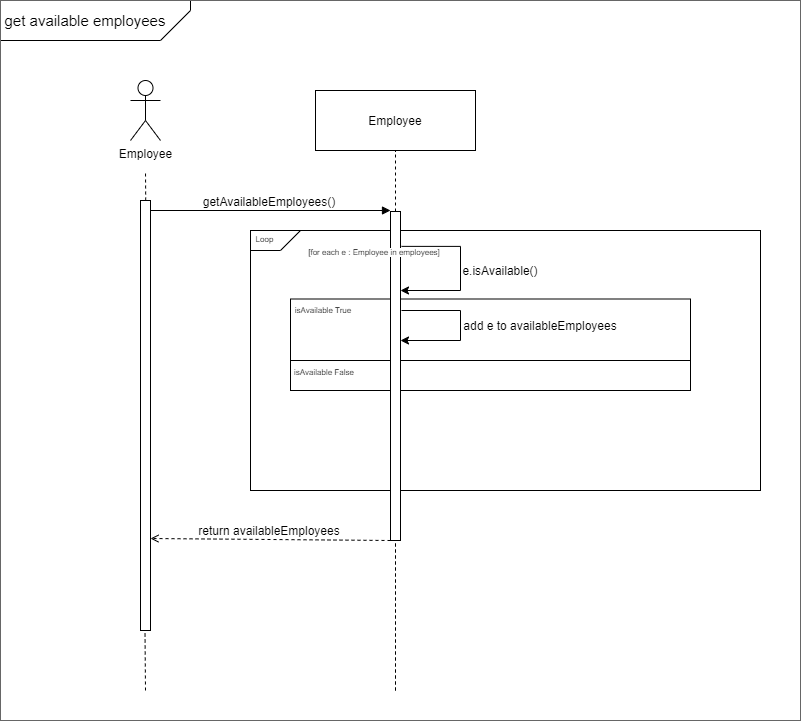

The diagram above was exported from draw.io. Its source (the exported page's mxGraphModel, read from the mxfile embedded in the PNG):
<mxGraphModel dx="1541" dy="906" grid="1" gridSize="10" guides="1" tooltips="1" connect="1" arrows="1" fold="1" page="1" pageScale="1" pageWidth="827" pageHeight="1169" math="0" shadow="0">
  <root>
    <mxCell id="Henf5c6r5z1xoFOF2Xra-0" />
    <mxCell id="Henf5c6r5z1xoFOF2Xra-1" parent="Henf5c6r5z1xoFOF2Xra-0" />
    <mxCell id="h3eOnP0Ri6FZbPj72WYC-2" value="" style="rounded=0;whiteSpace=wrap;html=1;fillColor=none;" parent="Henf5c6r5z1xoFOF2Xra-1" vertex="1">
      <mxGeometry x="360" y="280" width="510" height="260" as="geometry" />
    </mxCell>
    <mxCell id="8uUVlI8zyzdxOp2OUi-A-0" value="" style="shape=card;whiteSpace=wrap;html=1;rotation=-180;fillColor=none;" parent="Henf5c6r5z1xoFOF2Xra-1" vertex="1">
      <mxGeometry x="360" y="280" width="50" height="20" as="geometry" />
    </mxCell>
    <mxCell id="wRHGvY_263CnPWsvR2nZ-0" value="" style="rounded=0;whiteSpace=wrap;html=1;fillColor=none;" parent="Henf5c6r5z1xoFOF2Xra-1" vertex="1">
      <mxGeometry x="400" y="348.5" width="400" height="61.5" as="geometry" />
    </mxCell>
    <mxCell id="wRHGvY_263CnPWsvR2nZ-5" value="" style="rounded=0;whiteSpace=wrap;html=1;fillColor=none;" parent="Henf5c6r5z1xoFOF2Xra-1" vertex="1">
      <mxGeometry x="400" y="410" width="400" height="30" as="geometry" />
    </mxCell>
    <mxCell id="ln6R-55IHm-I-mROrsAt-1" value="" style="endArrow=none;dashed=1;html=1;" parent="Henf5c6r5z1xoFOF2Xra-1" edge="1">
      <mxGeometry width="50" height="50" relative="1" as="geometry">
        <mxPoint x="255" y="740" as="sourcePoint" />
        <mxPoint x="254.5" y="680" as="targetPoint" />
      </mxGeometry>
    </mxCell>
    <mxCell id="h3eOnP0Ri6FZbPj72WYC-24" value="" style="shape=card;whiteSpace=wrap;html=1;rotation=-180;fillColor=none;" parent="Henf5c6r5z1xoFOF2Xra-1" vertex="1">
      <mxGeometry x="110" y="50" width="190" height="40" as="geometry" />
    </mxCell>
    <mxCell id="h3eOnP0Ri6FZbPj72WYC-5" style="edgeStyle=orthogonalEdgeStyle;rounded=0;orthogonalLoop=1;jettySize=auto;html=1;entryX=0;entryY=0.125;entryDx=0;entryDy=0;entryPerimeter=0;endArrow=block;endFill=1;" parent="Henf5c6r5z1xoFOF2Xra-1" edge="1">
      <mxGeometry relative="1" as="geometry">
        <mxPoint x="260" y="260" as="sourcePoint" />
        <mxPoint x="500" y="260" as="targetPoint" />
      </mxGeometry>
    </mxCell>
    <mxCell id="h3eOnP0Ri6FZbPj72WYC-6" value="getAvailableEmployees()" style="text;html=1;strokeColor=none;fillColor=none;align=center;verticalAlign=middle;whiteSpace=wrap;rounded=0;" parent="Henf5c6r5z1xoFOF2Xra-1" vertex="1">
      <mxGeometry x="359" y="241" width="40" height="20" as="geometry" />
    </mxCell>
    <mxCell id="h3eOnP0Ri6FZbPj72WYC-7" value="Employee" style="rounded=0;whiteSpace=wrap;html=1;fillColor=#FFFFFF;" parent="Henf5c6r5z1xoFOF2Xra-1" vertex="1">
      <mxGeometry x="425" y="140" width="160" height="60" as="geometry" />
    </mxCell>
    <mxCell id="h3eOnP0Ri6FZbPj72WYC-8" value="" style="endArrow=none;dashed=1;html=1;" parent="Henf5c6r5z1xoFOF2Xra-1" source="h3eOnP0Ri6FZbPj72WYC-9" edge="1">
      <mxGeometry width="50" height="50" relative="1" as="geometry">
        <mxPoint x="505" y="580" as="sourcePoint" />
        <mxPoint x="505" y="200" as="targetPoint" />
      </mxGeometry>
    </mxCell>
    <mxCell id="h3eOnP0Ri6FZbPj72WYC-10" value="" style="endArrow=none;dashed=1;html=1;" parent="Henf5c6r5z1xoFOF2Xra-1" target="h3eOnP0Ri6FZbPj72WYC-9" edge="1">
      <mxGeometry width="50" height="50" relative="1" as="geometry">
        <mxPoint x="505" y="740" as="sourcePoint" />
        <mxPoint x="505" y="200" as="targetPoint" />
      </mxGeometry>
    </mxCell>
    <mxCell id="h3eOnP0Ri6FZbPj72WYC-14" value="&lt;font style=&quot;font-size: 15px&quot;&gt;get available employees&lt;/font&gt;" style="text;html=1;strokeColor=none;fillColor=none;align=center;verticalAlign=middle;whiteSpace=wrap;rounded=0;" parent="Henf5c6r5z1xoFOF2Xra-1" vertex="1">
      <mxGeometry x="110" y="50" width="170" height="40" as="geometry" />
    </mxCell>
    <mxCell id="h3eOnP0Ri6FZbPj72WYC-27" value="" style="endArrow=none;dashed=1;html=1;" parent="Henf5c6r5z1xoFOF2Xra-1" target="h3eOnP0Ri6FZbPj72WYC-9" edge="1">
      <mxGeometry width="50" height="50" relative="1" as="geometry">
        <mxPoint x="505" y="740" as="sourcePoint" />
        <mxPoint x="505.0000000000002" y="590" as="targetPoint" />
      </mxGeometry>
    </mxCell>
    <mxCell id="h3eOnP0Ri6FZbPj72WYC-31" value="" style="html=1;points=[];perimeter=orthogonalPerimeter;" parent="Henf5c6r5z1xoFOF2Xra-1" vertex="1">
      <mxGeometry x="250" y="250" width="10" height="430" as="geometry" />
    </mxCell>
    <mxCell id="h3eOnP0Ri6FZbPj72WYC-32" value="Employee" style="shape=umlActor;verticalLabelPosition=bottom;verticalAlign=top;html=1;outlineConnect=0;fillColor=none;" parent="Henf5c6r5z1xoFOF2Xra-1" vertex="1">
      <mxGeometry x="240" y="130" width="30" height="60" as="geometry" />
    </mxCell>
    <mxCell id="Lpt3TfaHtJ5m8-YGqAII-0" value="&lt;font style=&quot;font-size: 8px&quot;&gt;Loop&lt;/font&gt;" style="text;html=1;strokeColor=none;fillColor=none;align=center;verticalAlign=middle;whiteSpace=wrap;rounded=0;" parent="Henf5c6r5z1xoFOF2Xra-1" vertex="1">
      <mxGeometry x="354" y="277" width="41" height="20" as="geometry" />
    </mxCell>
    <mxCell id="dWQuGWWRlDBPt_5feQrW-0" value="" style="endArrow=classic;html=1;exitX=1.1;exitY=0.106;exitDx=0;exitDy=0;exitPerimeter=0;edgeStyle=orthogonalEdgeStyle;rounded=0;" parent="Henf5c6r5z1xoFOF2Xra-1" source="h3eOnP0Ri6FZbPj72WYC-9" edge="1">
      <mxGeometry width="50" height="50" relative="1" as="geometry">
        <mxPoint x="540" y="360" as="sourcePoint" />
        <mxPoint x="510" y="340" as="targetPoint" />
        <Array as="points">
          <mxPoint x="570" y="296" />
          <mxPoint x="570" y="340" />
        </Array>
      </mxGeometry>
    </mxCell>
    <mxCell id="dWQuGWWRlDBPt_5feQrW-2" value="e.isAvailable()" style="text;html=1;strokeColor=none;fillColor=none;align=center;verticalAlign=middle;whiteSpace=wrap;rounded=0;" parent="Henf5c6r5z1xoFOF2Xra-1" vertex="1">
      <mxGeometry x="590" y="310" width="40" height="20" as="geometry" />
    </mxCell>
    <mxCell id="wRHGvY_263CnPWsvR2nZ-1" value="&lt;font style=&quot;font-size: 8px&quot;&gt;isAvailable False&lt;/font&gt;" style="text;html=1;strokeColor=none;fillColor=none;align=center;verticalAlign=middle;whiteSpace=wrap;rounded=0;" parent="Henf5c6r5z1xoFOF2Xra-1" vertex="1">
      <mxGeometry x="401" y="410" width="66" height="19.5" as="geometry" />
    </mxCell>
    <mxCell id="wRHGvY_263CnPWsvR2nZ-2" value="" style="endArrow=classic;html=1;exitX=1.1;exitY=0.106;exitDx=0;exitDy=0;exitPerimeter=0;edgeStyle=orthogonalEdgeStyle;rounded=0;" parent="Henf5c6r5z1xoFOF2Xra-1" edge="1">
      <mxGeometry width="50" height="50" relative="1" as="geometry">
        <mxPoint x="511" y="360.0039999999999" as="sourcePoint" />
        <mxPoint x="510" y="390" as="targetPoint" />
        <Array as="points">
          <mxPoint x="570" y="360.35" />
          <mxPoint x="570" y="390.35" />
          <mxPoint x="510" y="390.35" />
        </Array>
      </mxGeometry>
    </mxCell>
    <mxCell id="wRHGvY_263CnPWsvR2nZ-4" value="add e to availableEmployees" style="text;html=1;strokeColor=none;fillColor=none;align=center;verticalAlign=middle;whiteSpace=wrap;rounded=0;" parent="Henf5c6r5z1xoFOF2Xra-1" vertex="1">
      <mxGeometry x="570" y="365" width="160" height="20" as="geometry" />
    </mxCell>
    <mxCell id="wRHGvY_263CnPWsvR2nZ-6" value="&lt;font style=&quot;font-size: 8px&quot;&gt;isAvailable True&lt;/font&gt;" style="text;html=1;strokeColor=none;fillColor=none;align=center;verticalAlign=middle;whiteSpace=wrap;rounded=0;" parent="Henf5c6r5z1xoFOF2Xra-1" vertex="1">
      <mxGeometry x="400" y="348.5" width="66" height="19.5" as="geometry" />
    </mxCell>
    <mxCell id="y22qDHuWUUddkVmf6GPS-0" value="" style="endArrow=open;html=1;dashed=1;endFill=0;" parent="Henf5c6r5z1xoFOF2Xra-1" edge="1">
      <mxGeometry width="50" height="50" relative="1" as="geometry">
        <mxPoint x="500" y="590" as="sourcePoint" />
        <mxPoint x="260" y="588" as="targetPoint" />
      </mxGeometry>
    </mxCell>
    <mxCell id="y22qDHuWUUddkVmf6GPS-1" value="return availableEmployees" style="text;html=1;strokeColor=none;fillColor=none;align=center;verticalAlign=middle;whiteSpace=wrap;rounded=0;" parent="Henf5c6r5z1xoFOF2Xra-1" vertex="1">
      <mxGeometry x="294" y="570" width="170" height="20" as="geometry" />
    </mxCell>
    <mxCell id="ln6R-55IHm-I-mROrsAt-2" value="" style="endArrow=none;dashed=1;html=1;" parent="Henf5c6r5z1xoFOF2Xra-1" edge="1">
      <mxGeometry width="50" height="50" relative="1" as="geometry">
        <mxPoint x="255.21" y="250" as="sourcePoint" />
        <mxPoint x="255" y="220" as="targetPoint" />
      </mxGeometry>
    </mxCell>
    <mxCell id="h3eOnP0Ri6FZbPj72WYC-9" value="" style="html=1;points=[];perimeter=orthogonalPerimeter;" parent="Henf5c6r5z1xoFOF2Xra-1" vertex="1">
      <mxGeometry x="500" y="261" width="10" height="329" as="geometry" />
    </mxCell>
    <mxCell id="h3eOnP0Ri6FZbPj72WYC-0" value="&lt;span style=&quot;background-color: rgb(255 , 255 , 255)&quot;&gt;&lt;br&gt;&lt;br&gt;&lt;/span&gt;" style="rounded=0;whiteSpace=wrap;html=1;strokeColor=#666666;fontColor=#333333;fillColor=none;" parent="Henf5c6r5z1xoFOF2Xra-1" vertex="1">
      <mxGeometry x="110" y="50" width="800" height="720" as="geometry" />
    </mxCell>
    <mxCell id="5GDQAAS-RZ19XjyINyll-0" value="&lt;br&gt;&lt;br&gt;&lt;span style=&quot;color: rgb(0 , 0 , 0) ; font-family: &amp;#34;helvetica&amp;#34; ; font-size: 8px ; font-style: normal ; font-weight: 400 ; letter-spacing: normal ; text-align: center ; text-indent: 0px ; text-transform: none ; word-spacing: 0px ; background-color: rgb(255 , 255 , 255) ; display: inline ; float: none&quot;&gt;[for each e : Employee in employees]&lt;/span&gt;&lt;br&gt;" style="text;html=1;strokeColor=none;fillColor=none;align=center;verticalAlign=middle;whiteSpace=wrap;rounded=0;" parent="Henf5c6r5z1xoFOF2Xra-1" vertex="1">
      <mxGeometry x="414" y="277" width="140" height="17" as="geometry" />
    </mxCell>
  </root>
</mxGraphModel>